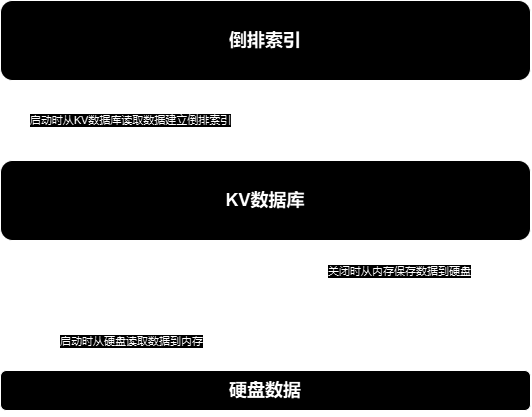

The diagram above was exported from draw.io. Its source (the exported page's mxGraphModel, read from the mxfile embedded in the PNG):
<mxGraphModel dx="1037" dy="571" grid="1" gridSize="10" guides="1" tooltips="1" connect="1" arrows="1" fold="1" page="1" pageScale="1" pageWidth="827" pageHeight="1169" math="0" shadow="0">
  <root>
    <mxCell id="0" />
    <mxCell id="1" parent="0" />
    <mxCell id="sMmb8pce_MjD-HY9f6yo-7" style="edgeStyle=orthogonalEdgeStyle;rounded=0;orthogonalLoop=1;jettySize=auto;html=1;exitX=0.75;exitY=1;exitDx=0;exitDy=0;entryX=0.75;entryY=0;entryDx=0;entryDy=0;" edge="1" parent="1" source="sMmb8pce_MjD-HY9f6yo-1" target="sMmb8pce_MjD-HY9f6yo-2">
      <mxGeometry relative="1" as="geometry" />
    </mxCell>
    <mxCell id="sMmb8pce_MjD-HY9f6yo-8" value="关闭时从内存保存数据到硬盘" style="edgeLabel;html=1;align=center;verticalAlign=middle;resizable=0;points=[];" vertex="1" connectable="0" parent="sMmb8pce_MjD-HY9f6yo-7">
      <mxGeometry x="0.0487" y="1" relative="1" as="geometry">
        <mxPoint y="-38" as="offset" />
      </mxGeometry>
    </mxCell>
    <mxCell id="sMmb8pce_MjD-HY9f6yo-10" style="edgeStyle=orthogonalEdgeStyle;rounded=0;orthogonalLoop=1;jettySize=auto;html=1;entryX=0.5;entryY=1;entryDx=0;entryDy=0;" edge="1" parent="1">
      <mxGeometry relative="1" as="geometry">
        <mxPoint x="250" y="210" as="sourcePoint" />
        <mxPoint x="250" y="130" as="targetPoint" />
      </mxGeometry>
    </mxCell>
    <mxCell id="sMmb8pce_MjD-HY9f6yo-11" value="启动时从KV数据库读取数据建立倒排索引" style="edgeLabel;html=1;align=center;verticalAlign=middle;resizable=0;points=[];" vertex="1" connectable="0" parent="sMmb8pce_MjD-HY9f6yo-10">
      <mxGeometry x="0.0042" y="1" relative="1" as="geometry">
        <mxPoint x="1" as="offset" />
      </mxGeometry>
    </mxCell>
    <mxCell id="sMmb8pce_MjD-HY9f6yo-1" value="&lt;h2&gt;KV数据库&lt;/h2&gt;" style="rounded=1;whiteSpace=wrap;html=1;" vertex="1" parent="1">
      <mxGeometry x="120" y="210" width="530" height="80" as="geometry" />
    </mxCell>
    <mxCell id="sMmb8pce_MjD-HY9f6yo-3" style="edgeStyle=orthogonalEdgeStyle;rounded=0;orthogonalLoop=1;jettySize=auto;html=1;exitX=0.25;exitY=0;exitDx=0;exitDy=0;entryX=0.25;entryY=1;entryDx=0;entryDy=0;" edge="1" parent="1" source="sMmb8pce_MjD-HY9f6yo-2" target="sMmb8pce_MjD-HY9f6yo-1">
      <mxGeometry relative="1" as="geometry" />
    </mxCell>
    <mxCell id="sMmb8pce_MjD-HY9f6yo-4" value="启动时从硬盘读取数据到内存" style="edgeLabel;html=1;align=center;verticalAlign=middle;resizable=0;points=[];" vertex="1" connectable="0" parent="sMmb8pce_MjD-HY9f6yo-3">
      <mxGeometry x="-0.2023" relative="1" as="geometry">
        <mxPoint x="-2" y="22" as="offset" />
      </mxGeometry>
    </mxCell>
    <mxCell id="sMmb8pce_MjD-HY9f6yo-2" value="&lt;h2&gt;硬盘数据&lt;/h2&gt;" style="rounded=1;whiteSpace=wrap;html=1;" vertex="1" parent="1">
      <mxGeometry x="120" y="420" width="530" height="40" as="geometry" />
    </mxCell>
    <mxCell id="sMmb8pce_MjD-HY9f6yo-9" value="&lt;h2&gt;倒排索引&lt;/h2&gt;" style="rounded=1;whiteSpace=wrap;html=1;" vertex="1" parent="1">
      <mxGeometry x="120" y="50" width="530" height="80" as="geometry" />
    </mxCell>
  </root>
</mxGraphModel>